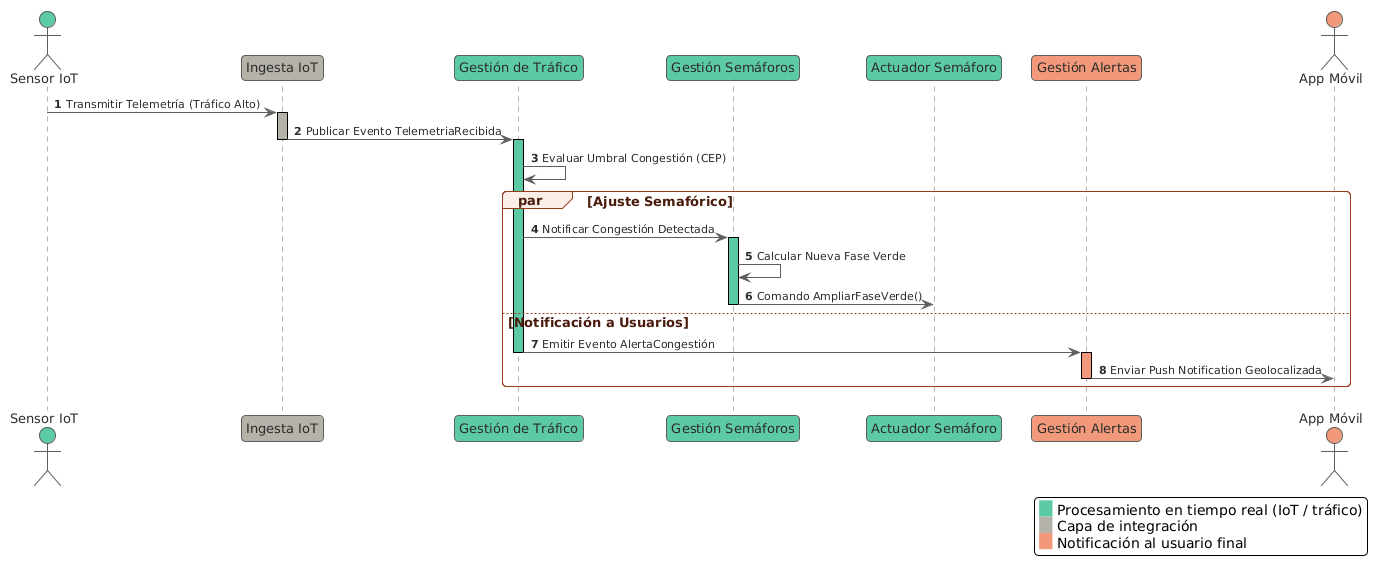

The diagram above was rendered by PlantUML. Its source (embedded in the PNG):
@startuml
!theme plain
autonumber

skinparam shadowing false
skinparam defaultFontName Arial
skinparam defaultFontSize 13
skinparam roundCorner 8

skinparam sequence {
  ArrowColor #5F5E5A
  ArrowFontColor #2C2C2A
  ArrowFontSize 11
  LifeLineBorderColor #B4B2A9
  LifeLineBackgroundColor #F1EFE8
  ParticipantBorderColor #5F5E5A
  ParticipantFontColor #2C2C2A
  ActorBorderColor #5F5E5A
  ActorFontColor #2C2C2A
  GroupBorderColor #993C1D
  GroupFontColor #4A1B0C
  GroupBackgroundColor #FAECE7
  GroupHeaderFontColor #4A1B0C
  DividerBorderColor #5F5E5A
  DividerBackgroundColor #F1EFE8
}

actor "Sensor IoT" as Sensor #5DCAA5
participant "Ingesta IoT" as Ingestion #B4B2A9
participant "Gestión de Tráfico" as Trafico #5DCAA5
participant "Gestión Semáforos" as Semaforo #5DCAA5
participant "Actuador Semáforo" as PhysicalSemaforo #5DCAA5
participant "Gestión Alertas" as Alertas #F0997B
actor "App Móvil" as App #F0997B

Sensor -> Ingestion : Transmitir Telemetría (Tráfico Alto)
activate Ingestion #B4B2A9

Ingestion -> Trafico : Publicar Evento TelemetriaRecibida
deactivate Ingestion
activate Trafico #5DCAA5

Trafico -> Trafico : Evaluar Umbral Congestión (CEP)

par Ajuste Semafórico
    Trafico -> Semaforo : Notificar Congestión Detectada
    activate Semaforo #5DCAA5
    Semaforo -> Semaforo : Calcular Nueva Fase Verde
    Semaforo -> PhysicalSemaforo : Comando AmpliarFaseVerde()
    deactivate Semaforo
else Notificación a Usuarios
    Trafico -> Alertas : Emitir Evento AlertaCongestión
    deactivate Trafico
    activate Alertas #F0997B
    Alertas -> App : Enviar Push Notification Geolocalizada
    deactivate Alertas
end

legend right
  <back:#5DCAA5>   </back> Procesamiento en tiempo real (IoT / tráfico)
  <back:#B4B2A9>   </back> Capa de integración
  <back:#F0997B>   </back> Notificación al usuario final
endlegend
@enduml